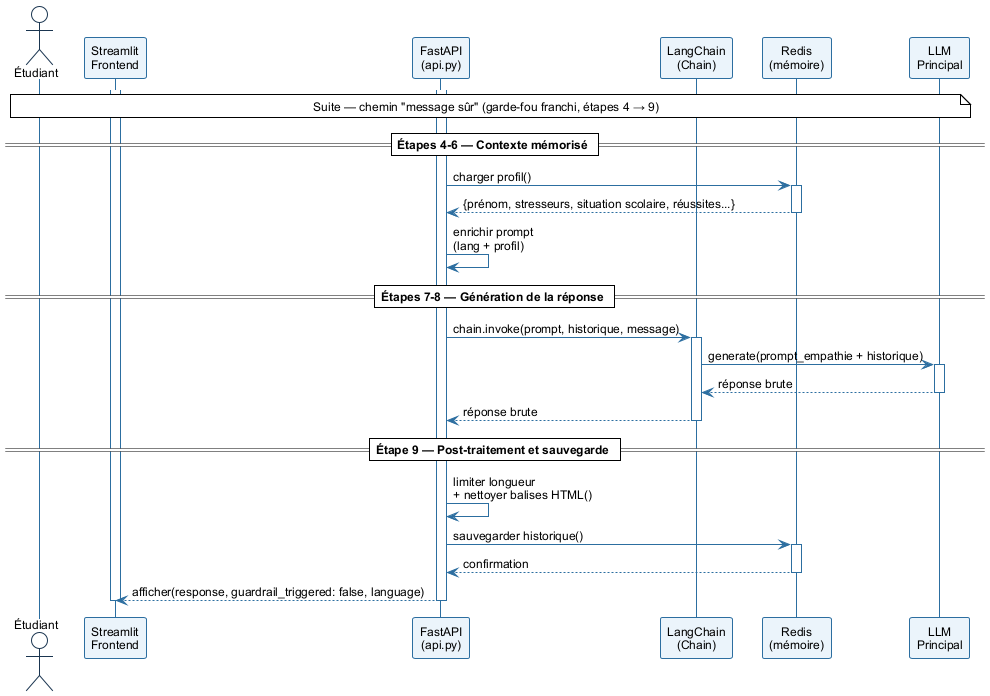

The diagram above was rendered by PlantUML. Its source (embedded in the PNG):
@startuml sequence_emotionnel_2
!theme plain
skinparam sequenceArrowColor #2C6EA0
skinparam sequenceLifeLineBorderColor #2C6EA0
skinparam sequenceParticipantBorderColor #2C6EA0
skinparam sequenceParticipantBackgroundColor #EBF4FB
skinparam sequenceActorBorderColor #1A3550
skinparam sequenceGroupBorderColor #888888
skinparam defaultFontName Arial
skinparam defaultFontSize 12


actor       "Étudiant"              as U
participant "Streamlit\nFrontend"   as FE
participant "FastAPI\n(api.py)"     as API
participant "LangChain\n(Chain)"    as LC
participant "Redis\n(mémoire)"      as Redis
participant "LLM\nPrincipal"        as LLM

note over U, LLM
  Suite — chemin "message sûr" (garde-fou franchi, étapes 4 → 9)
end note

activate FE
activate API

== Étapes 4-6 — Contexte mémorisé ==

API -> Redis : charger profil()
activate Redis
Redis --> API : {prénom, stresseurs, situation scolaire, réussites...}
deactivate Redis
API -> API : enrichir prompt\n(lang + profil)

== Étapes 7-8 — Génération de la réponse ==

API -> LC : chain.invoke(prompt, historique, message)
activate LC
LC -> LLM : generate(prompt_empathie + historique)
activate LLM
LLM --> LC : réponse brute
deactivate LLM
LC --> API : réponse brute
deactivate LC

== Étape 9 — Post-traitement et sauvegarde ==

API -> API : limiter longueur\n+ nettoyer balises HTML()
API -> Redis : sauvegarder historique()
activate Redis
Redis --> API : confirmation
deactivate Redis

API --> FE : afficher(response, guardrail_triggered: false, language)
deactivate API
deactivate FE

@enduml